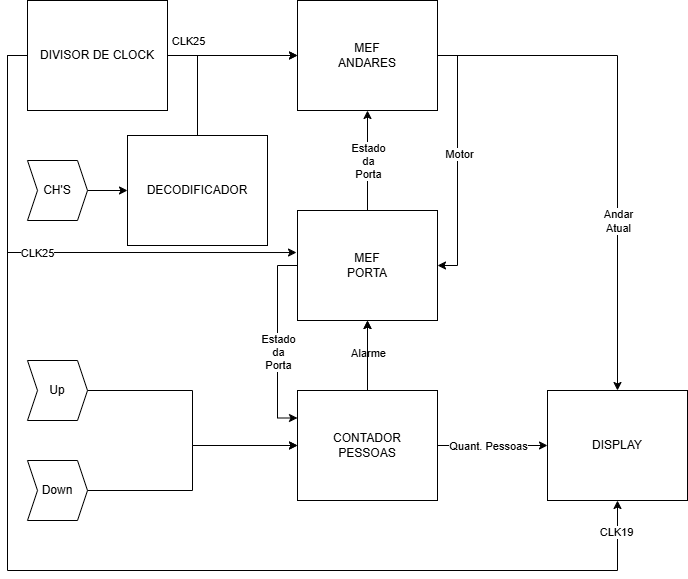

The diagram above was exported from draw.io. Its source (the exported page's mxGraphModel, read from the mxfile embedded in the PNG):
<mxGraphModel dx="1666" dy="793" grid="1" gridSize="10" guides="1" tooltips="1" connect="1" arrows="1" fold="1" page="1" pageScale="1" pageWidth="827" pageHeight="1169" math="0" shadow="0">
  <root>
    <mxCell id="0" />
    <mxCell id="1" parent="0" />
    <mxCell id="VHZIMQMvZOwEgMQ1W1ce-17" style="edgeStyle=orthogonalEdgeStyle;rounded=0;orthogonalLoop=1;jettySize=auto;html=1;exitX=0;exitY=0.5;exitDx=0;exitDy=0;entryX=0.5;entryY=1;entryDx=0;entryDy=0;" parent="1" source="VHZIMQMvZOwEgMQ1W1ce-1" target="VHZIMQMvZOwEgMQ1W1ce-16" edge="1">
      <mxGeometry relative="1" as="geometry">
        <Array as="points">
          <mxPoint x="10" y="95" />
          <mxPoint x="10" y="610" />
          <mxPoint x="620" y="610" />
        </Array>
      </mxGeometry>
    </mxCell>
    <mxCell id="VHZIMQMvZOwEgMQ1W1ce-18" value="CLK19" style="edgeLabel;html=1;align=center;verticalAlign=middle;resizable=0;points=[];" parent="VHZIMQMvZOwEgMQ1W1ce-17" connectable="0" vertex="1">
      <mxGeometry x="0.949" y="2" relative="1" as="geometry">
        <mxPoint as="offset" />
      </mxGeometry>
    </mxCell>
    <mxCell id="GLazcIl48deK2fP6tIrX-4" style="edgeStyle=orthogonalEdgeStyle;rounded=0;orthogonalLoop=1;jettySize=auto;html=1;exitX=1;exitY=0.5;exitDx=0;exitDy=0;entryX=0;entryY=0.5;entryDx=0;entryDy=0;" parent="1" source="VHZIMQMvZOwEgMQ1W1ce-1" target="GLazcIl48deK2fP6tIrX-2" edge="1">
      <mxGeometry relative="1" as="geometry" />
    </mxCell>
    <mxCell id="GLazcIl48deK2fP6tIrX-5" value="CLK25" style="edgeLabel;html=1;align=center;verticalAlign=middle;resizable=0;points=[];" parent="GLazcIl48deK2fP6tIrX-4" connectable="0" vertex="1">
      <mxGeometry x="-0.6923" y="2" relative="1" as="geometry">
        <mxPoint y="-13" as="offset" />
      </mxGeometry>
    </mxCell>
    <mxCell id="VHZIMQMvZOwEgMQ1W1ce-1" value="DIVISOR DE CLOCK" style="rounded=0;whiteSpace=wrap;html=1;" parent="1" vertex="1">
      <mxGeometry x="30" y="40" width="140" height="110" as="geometry" />
    </mxCell>
    <mxCell id="her4DKjjBxNBCEdJ25Fd-3" style="edgeStyle=orthogonalEdgeStyle;rounded=0;orthogonalLoop=1;jettySize=auto;html=1;exitX=1;exitY=0.5;exitDx=0;exitDy=0;entryX=0;entryY=0.5;entryDx=0;entryDy=0;" edge="1" parent="1" source="VHZIMQMvZOwEgMQ1W1ce-2" target="her4DKjjBxNBCEdJ25Fd-2">
      <mxGeometry relative="1" as="geometry" />
    </mxCell>
    <mxCell id="VHZIMQMvZOwEgMQ1W1ce-2" value="CH'S" style="shape=step;perimeter=stepPerimeter;whiteSpace=wrap;html=1;fixedSize=1;size=10;" parent="1" vertex="1">
      <mxGeometry x="30" y="200" width="60" height="60" as="geometry" />
    </mxCell>
    <mxCell id="VHZIMQMvZOwEgMQ1W1ce-6" style="edgeStyle=orthogonalEdgeStyle;rounded=0;orthogonalLoop=1;jettySize=auto;html=1;exitX=1;exitY=0.5;exitDx=0;exitDy=0;entryX=0;entryY=0.5;entryDx=0;entryDy=0;" parent="1" source="VHZIMQMvZOwEgMQ1W1ce-3" target="VHZIMQMvZOwEgMQ1W1ce-5" edge="1">
      <mxGeometry relative="1" as="geometry" />
    </mxCell>
    <mxCell id="VHZIMQMvZOwEgMQ1W1ce-3" value="Up" style="shape=step;perimeter=stepPerimeter;whiteSpace=wrap;html=1;fixedSize=1;size=10;" parent="1" vertex="1">
      <mxGeometry x="30" y="400" width="60" height="60" as="geometry" />
    </mxCell>
    <mxCell id="VHZIMQMvZOwEgMQ1W1ce-7" style="edgeStyle=orthogonalEdgeStyle;rounded=0;orthogonalLoop=1;jettySize=auto;html=1;exitX=1;exitY=0.5;exitDx=0;exitDy=0;entryX=0;entryY=0.5;entryDx=0;entryDy=0;" parent="1" source="VHZIMQMvZOwEgMQ1W1ce-4" target="VHZIMQMvZOwEgMQ1W1ce-5" edge="1">
      <mxGeometry relative="1" as="geometry" />
    </mxCell>
    <mxCell id="VHZIMQMvZOwEgMQ1W1ce-4" value="Down" style="shape=step;perimeter=stepPerimeter;whiteSpace=wrap;html=1;fixedSize=1;size=10;" parent="1" vertex="1">
      <mxGeometry x="30" y="500" width="60" height="60" as="geometry" />
    </mxCell>
    <mxCell id="VHZIMQMvZOwEgMQ1W1ce-11" style="edgeStyle=orthogonalEdgeStyle;rounded=0;orthogonalLoop=1;jettySize=auto;html=1;exitX=0.5;exitY=0;exitDx=0;exitDy=0;entryX=0.5;entryY=1;entryDx=0;entryDy=0;" parent="1" source="VHZIMQMvZOwEgMQ1W1ce-5" target="VHZIMQMvZOwEgMQ1W1ce-10" edge="1">
      <mxGeometry relative="1" as="geometry" />
    </mxCell>
    <mxCell id="VHZIMQMvZOwEgMQ1W1ce-14" value="Alarme" style="edgeLabel;html=1;align=center;verticalAlign=middle;resizable=0;points=[];" parent="VHZIMQMvZOwEgMQ1W1ce-11" connectable="0" vertex="1">
      <mxGeometry x="0.0857" y="-4" relative="1" as="geometry">
        <mxPoint x="-4" as="offset" />
      </mxGeometry>
    </mxCell>
    <mxCell id="GLazcIl48deK2fP6tIrX-1" style="edgeStyle=orthogonalEdgeStyle;rounded=0;orthogonalLoop=1;jettySize=auto;html=1;exitX=1;exitY=0.5;exitDx=0;exitDy=0;entryX=0;entryY=0.5;entryDx=0;entryDy=0;" parent="1" source="VHZIMQMvZOwEgMQ1W1ce-5" target="VHZIMQMvZOwEgMQ1W1ce-16" edge="1">
      <mxGeometry relative="1" as="geometry" />
    </mxCell>
    <mxCell id="GLazcIl48deK2fP6tIrX-12" value="Quant. Pessoas" style="edgeLabel;html=1;align=center;verticalAlign=middle;resizable=0;points=[];" parent="GLazcIl48deK2fP6tIrX-1" connectable="0" vertex="1">
      <mxGeometry x="-0.2182" relative="1" as="geometry">
        <mxPoint x="7" as="offset" />
      </mxGeometry>
    </mxCell>
    <mxCell id="her4DKjjBxNBCEdJ25Fd-1" value="" style="edgeStyle=orthogonalEdgeStyle;rounded=0;orthogonalLoop=1;jettySize=auto;html=1;" edge="1" parent="1" source="VHZIMQMvZOwEgMQ1W1ce-5" target="VHZIMQMvZOwEgMQ1W1ce-10">
      <mxGeometry relative="1" as="geometry" />
    </mxCell>
    <mxCell id="VHZIMQMvZOwEgMQ1W1ce-5" value="&lt;div&gt;CONTADOR&lt;/div&gt;PESSOAS" style="rounded=0;whiteSpace=wrap;html=1;" parent="1" vertex="1">
      <mxGeometry x="300" y="430" width="140" height="110" as="geometry" />
    </mxCell>
    <mxCell id="VHZIMQMvZOwEgMQ1W1ce-12" style="edgeStyle=orthogonalEdgeStyle;rounded=0;orthogonalLoop=1;jettySize=auto;html=1;exitX=0;exitY=0.5;exitDx=0;exitDy=0;entryX=0;entryY=0.25;entryDx=0;entryDy=0;" parent="1" source="VHZIMQMvZOwEgMQ1W1ce-10" target="VHZIMQMvZOwEgMQ1W1ce-5" edge="1">
      <mxGeometry relative="1" as="geometry" />
    </mxCell>
    <mxCell id="VHZIMQMvZOwEgMQ1W1ce-13" value="Estado&lt;div&gt;da&lt;/div&gt;&lt;div&gt;Porta&lt;/div&gt;" style="edgeLabel;html=1;align=center;verticalAlign=middle;resizable=0;points=[];" parent="VHZIMQMvZOwEgMQ1W1ce-12" connectable="0" vertex="1">
      <mxGeometry x="0.1013" y="-4" relative="1" as="geometry">
        <mxPoint x="4" as="offset" />
      </mxGeometry>
    </mxCell>
    <mxCell id="GLazcIl48deK2fP6tIrX-6" style="edgeStyle=orthogonalEdgeStyle;rounded=0;orthogonalLoop=1;jettySize=auto;html=1;exitX=0.5;exitY=0;exitDx=0;exitDy=0;entryX=0.5;entryY=1;entryDx=0;entryDy=0;" parent="1" source="VHZIMQMvZOwEgMQ1W1ce-10" target="GLazcIl48deK2fP6tIrX-2" edge="1">
      <mxGeometry relative="1" as="geometry" />
    </mxCell>
    <mxCell id="GLazcIl48deK2fP6tIrX-7" value="Estado&lt;div&gt;da&lt;/div&gt;&lt;div&gt;Porta&lt;/div&gt;" style="edgeLabel;html=1;align=center;verticalAlign=middle;resizable=0;points=[];" parent="GLazcIl48deK2fP6tIrX-6" connectable="0" vertex="1">
      <mxGeometry x="0.24" y="-2" relative="1" as="geometry">
        <mxPoint x="-2" y="12" as="offset" />
      </mxGeometry>
    </mxCell>
    <mxCell id="VHZIMQMvZOwEgMQ1W1ce-10" value="MEF&lt;div&gt;PORTA&lt;/div&gt;" style="rounded=0;whiteSpace=wrap;html=1;" parent="1" vertex="1">
      <mxGeometry x="300" y="250" width="140" height="110" as="geometry" />
    </mxCell>
    <mxCell id="VHZIMQMvZOwEgMQ1W1ce-16" value="&lt;div&gt;DISPLAY&lt;/div&gt;" style="rounded=0;whiteSpace=wrap;html=1;" parent="1" vertex="1">
      <mxGeometry x="550" y="430" width="140" height="110" as="geometry" />
    </mxCell>
    <mxCell id="GLazcIl48deK2fP6tIrX-8" style="edgeStyle=orthogonalEdgeStyle;rounded=0;orthogonalLoop=1;jettySize=auto;html=1;exitX=1;exitY=0.5;exitDx=0;exitDy=0;entryX=1;entryY=0.5;entryDx=0;entryDy=0;" parent="1" source="GLazcIl48deK2fP6tIrX-2" target="VHZIMQMvZOwEgMQ1W1ce-10" edge="1">
      <mxGeometry relative="1" as="geometry" />
    </mxCell>
    <mxCell id="GLazcIl48deK2fP6tIrX-9" value="Motor" style="edgeLabel;html=1;align=center;verticalAlign=middle;resizable=0;points=[];" parent="GLazcIl48deK2fP6tIrX-8" connectable="0" vertex="1">
      <mxGeometry x="-0.056" y="1" relative="1" as="geometry">
        <mxPoint as="offset" />
      </mxGeometry>
    </mxCell>
    <mxCell id="GLazcIl48deK2fP6tIrX-10" style="edgeStyle=orthogonalEdgeStyle;rounded=0;orthogonalLoop=1;jettySize=auto;html=1;exitX=1;exitY=0.5;exitDx=0;exitDy=0;entryX=0.5;entryY=0;entryDx=0;entryDy=0;" parent="1" source="GLazcIl48deK2fP6tIrX-2" target="VHZIMQMvZOwEgMQ1W1ce-16" edge="1">
      <mxGeometry relative="1" as="geometry" />
    </mxCell>
    <mxCell id="GLazcIl48deK2fP6tIrX-11" value="Andar&lt;div&gt;Atual&lt;/div&gt;" style="edgeLabel;html=1;align=center;verticalAlign=middle;resizable=0;points=[];" parent="GLazcIl48deK2fP6tIrX-10" connectable="0" vertex="1">
      <mxGeometry x="0.3398" relative="1" as="geometry">
        <mxPoint as="offset" />
      </mxGeometry>
    </mxCell>
    <mxCell id="GLazcIl48deK2fP6tIrX-2" value="MEF&lt;div&gt;ANDARES&lt;/div&gt;" style="rounded=0;whiteSpace=wrap;html=1;" parent="1" vertex="1">
      <mxGeometry x="300" y="40" width="140" height="110" as="geometry" />
    </mxCell>
    <mxCell id="her4DKjjBxNBCEdJ25Fd-4" style="edgeStyle=orthogonalEdgeStyle;rounded=0;orthogonalLoop=1;jettySize=auto;html=1;exitX=0.5;exitY=0;exitDx=0;exitDy=0;entryX=0;entryY=0.5;entryDx=0;entryDy=0;" edge="1" parent="1" source="her4DKjjBxNBCEdJ25Fd-2" target="GLazcIl48deK2fP6tIrX-2">
      <mxGeometry relative="1" as="geometry" />
    </mxCell>
    <mxCell id="her4DKjjBxNBCEdJ25Fd-2" value="DECODIFICADOR" style="rounded=0;whiteSpace=wrap;html=1;" vertex="1" parent="1">
      <mxGeometry x="130" y="175" width="140" height="110" as="geometry" />
    </mxCell>
    <mxCell id="her4DKjjBxNBCEdJ25Fd-5" style="edgeStyle=orthogonalEdgeStyle;rounded=0;orthogonalLoop=1;jettySize=auto;html=1;exitX=0;exitY=0.5;exitDx=0;exitDy=0;entryX=-0.007;entryY=0.382;entryDx=0;entryDy=0;entryPerimeter=0;" edge="1" parent="1" source="VHZIMQMvZOwEgMQ1W1ce-1" target="VHZIMQMvZOwEgMQ1W1ce-10">
      <mxGeometry relative="1" as="geometry" />
    </mxCell>
    <mxCell id="her4DKjjBxNBCEdJ25Fd-6" value="CLK25" style="edgeLabel;html=1;align=center;verticalAlign=middle;resizable=0;points=[];" vertex="1" connectable="0" parent="her4DKjjBxNBCEdJ25Fd-5">
      <mxGeometry x="0.0869" relative="1" as="geometry">
        <mxPoint x="-28" as="offset" />
      </mxGeometry>
    </mxCell>
  </root>
</mxGraphModel>